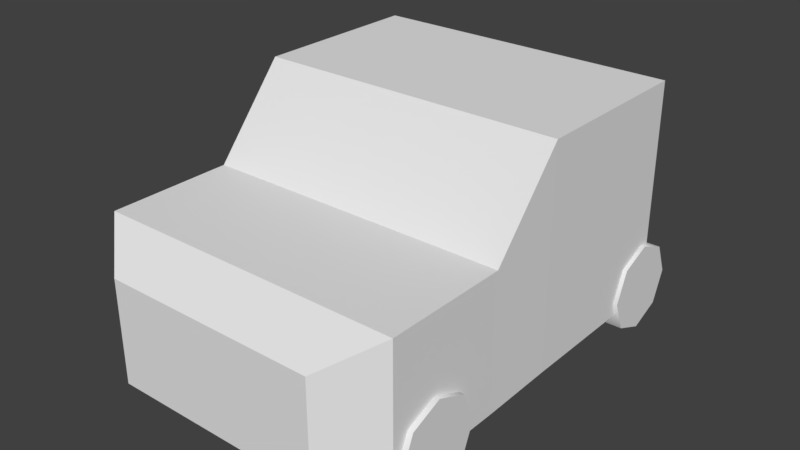 # Source: car.blend  (saved by Blender 2.79.0; exported with 4.5.12 LTS)
import bpy
from mathutils import Matrix  # noqa: F401  (used for matrix-valued properties, if any)

bpy.ops.wm.read_factory_settings(use_empty=True)
scene = bpy.context.scene
scene.name = 'Scene'

# ---- collections
col_collection_1 = bpy.data.collections.new('Collection 1'); scene.collection.children.link(col_collection_1)

# ---- materials (node trees are filled in below, after node groups)
mat_tyre = bpy.data.materials.new('Tyre')
mat_tyre.alpha_threshold = 0.0
mat_tyre.use_transparent_shadow = False
mat_tyre.roughness = 0.5
mat_tyre.line_color = (0.0, 0.0, 0.0, 1.0)
mat_car = bpy.data.materials.new('Car')
mat_car.alpha_threshold = 0.0
mat_car.use_transparent_shadow = False
mat_car.roughness = 0.5

# ---- material node trees

# ---- world
world_world = bpy.data.worlds.new('World'); scene.world = world_world
world_world.color = (0.05088, 0.05088, 0.05088)
world_world.use_sun_shadow = False
world_world.sun_shadow_jitter_overblur = 0.0
world_world.cycles.sampling_method = 'MANUAL'

# ---- meshes
me_cube = bpy.data.meshes.new('Cube')
me_cube.from_pydata([(6.059, 1.974, 0.03736), (6.059, -1.974, 0.03736), (-1.0, -1.974, 0.03736), (-1.0, 1.974, 0.03736), (6.059, 1.974, 4.986), (6.059, -1.974, 4.986), (-1.0, -1.974, 4.986), (-1.0, 1.974, 4.986), (5.456, 3.229, 0.009965), (-0.3966, 3.229, 0.009965), (5.456, 3.229, 3.666), (-0.3966, 3.229, 3.666), (6.042, -3.63, -0.009836), (-0.9824, -3.63, -0.009836), (6.042, -3.63, 3.049), (-0.9824, -3.63, 3.049), (6.03, -6.451, -0.009836), (-0.9709, -6.451, -0.009836), (6.03, -6.451, 3.049), (-0.9709, -6.451, 3.049), (4.971, -7.361, 0.00423), (0.08823, -7.361, 0.00423), (4.971, -7.361, 2.343), (0.08823, -7.361, 2.343), (-1.109, 2.729, 0.3458), (6.15, 2.729, 0.3458), (-1.109, 2.436, -0.3613), (6.15, 2.436, -0.3613), (-1.109, 1.729, -0.6542), (6.15, 1.729, -0.6542), (-1.109, 1.022, -0.3613), (6.15, 1.022, -0.3613), (-1.109, 0.7289, 0.3458), (6.15, 0.7289, 0.3458), (-1.109, 1.022, 1.053), (6.15, 1.022, 1.053), (-1.109, 1.729, 1.346), (6.15, 1.729, 1.346), (-1.109, 2.436, 1.053), (6.15, 2.436, 1.053), (6.059, -5.124, 0.03736), (-1.0, -5.124, 0.03736), (5.456, -3.868, 0.009965), (-0.3966, -3.868, 0.009965), (-1.109, -4.369, 0.3458), (6.15, -4.369, 0.3458), (-1.109, -4.662, -0.3613), (6.15, -4.662, -0.3613), (-1.109, -5.369, -0.6542), (6.15, -5.369, -0.6542), (-1.109, -6.076, -0.3613), (6.15, -6.076, -0.3613), (-1.109, -6.369, 0.3458), (6.15, -6.369, 0.3458), (-1.109, -6.076, 1.053), (6.15, -6.076, 1.053), (-1.109, -5.369, 1.346), (6.15, -5.369, 1.346), (-1.109, -4.662, 1.053), (6.15, -4.662, 1.053)], [], [(0, 1, 2, 3), (4, 7, 6, 5), (0, 4, 5, 1), (5, 6, 15, 14), (2, 6, 7, 3), (0, 3, 9, 8), (10, 8, 9, 11), (4, 0, 8, 10), (7, 4, 10, 11), (3, 7, 11, 9), (14, 15, 19, 18), (6, 2, 13, 15), (1, 5, 14, 12), (2, 1, 12, 13), (19, 17, 21, 23), (12, 14, 18, 16), (15, 13, 17, 19), (13, 12, 16, 17), (20, 22, 23, 21), (17, 16, 20, 21), (18, 19, 23, 22), (16, 18, 22, 20), (24, 25, 27, 26), (26, 27, 29, 28), (28, 29, 31, 30), (30, 31, 33, 32), (32, 33, 35, 34), (34, 35, 37, 36), (27, 25, 39, 37, 35, 33, 31, 29), (36, 37, 39, 38), (38, 39, 25, 24), (24, 26, 28, 30, 32, 34, 36, 38), (40, 41, 43, 42), (44, 45, 47, 46), (46, 47, 49, 48), (48, 49, 51, 50), (50, 51, 53, 52), (52, 53, 55, 54), (54, 55, 57, 56), (47, 45, 59, 57, 55, 53, 51, 49), (56, 57, 59, 58), (58, 59, 45, 44), (44, 46, 48, 50, 52, 54, 56, 58)])
me_cube.polygons.foreach_set('use_smooth', [0, 0, 0, 0, 0, 1, 0, 0, 0, 0, 0, 0, 0, 0, 0, 0, 0, 0, 0, 0, 0, 0, 1, 1, 1, 1, 1, 1, 0, 1, 1, 0, 1, 1, 1, 1, 1, 1, 1, 0, 1, 1, 0])
me_cube.polygons.foreach_set('material_index', [0, 1, 1, 1, 1, 0, 1, 1, 1, 1, 1, 1, 1, 0, 1, 1, 1, 0, 1, 0, 1, 1, 0, 0, 0, 0, 0, 0, 0, 0, 0, 0, 0, 0, 0, 0, 0, 0, 0, 0, 0, 0, 0])
me_cube.materials.append(mat_tyre)
me_cube.materials.append(mat_car)
me_cube.use_remesh_preserve_volume = False
me_cube.use_remesh_preserve_attributes = False
me_cube.use_mirror_vertex_groups = False
me_cube.update()

# ---- objects
ob_cube = bpy.data.objects.new('Cube', me_cube)

# ---- transforms, parenting, visibility, modifiers, constraints
ob_cube.location = (0.0, 0.0, 0.0)
ob_cube.lock_rotations_4d = False
ob_cube.empty_display_type = 'ARROWS'
ob_cube.lineart.crease_threshold = 0.0

# ---- collection membership
col_collection_1.objects.link(ob_cube)

# ---- scene / render settings (as saved in the file)
scene.frame_start = 1; scene.frame_end = 250; scene.frame_set(1)
scene.render.engine = 'BLENDER_EEVEE_NEXT'
scene.render.resolution_percentage = 50
scene.render.dither_intensity = 0.0
scene.cycles.use_denoising = False
scene.cycles.samples = 128
scene.cycles.sampling_pattern = 'TABULATED_SOBOL'
scene.cycles.use_adaptive_sampling = False
scene.cycles.use_light_tree = False
scene.cycles.blur_glossy = 0.0
scene.cycles.sample_clamp_indirect = 0.0
scene.view_settings.view_transform = 'Standard'
bpy.context.view_layer.update()

# ---- added for rendering (the .blend has no active camera and no usable light): camera, sun
cam_auto = bpy.data.cameras.new('AutoCamera')
cam_auto.lens = 50.0
cam_auto.sensor_width = 36.0
cam_auto.clip_end = 1000.0
ob_auto_camera = bpy.data.objects.new('AutoCamera', cam_auto)
scene.collection.objects.link(ob_auto_camera)
ob_auto_camera.location = (15.4953, -17.6353, 12.5455)
ob_auto_camera.rotation_euler = (1.09748, -7.21219e-08, 0.694738)
scene.camera = ob_auto_camera
light_auto_sun = bpy.data.lights.new('AutoSun', 'SUN')
light_auto_sun.energy = 3.0
light_auto_sun.angle = 0.0523599
ob_auto_sun = bpy.data.objects.new('AutoSun', light_auto_sun)
scene.collection.objects.link(ob_auto_sun)
ob_auto_sun.rotation_euler = (0.872665, 0.174533, 0.523599)
bpy.context.view_layer.update()
